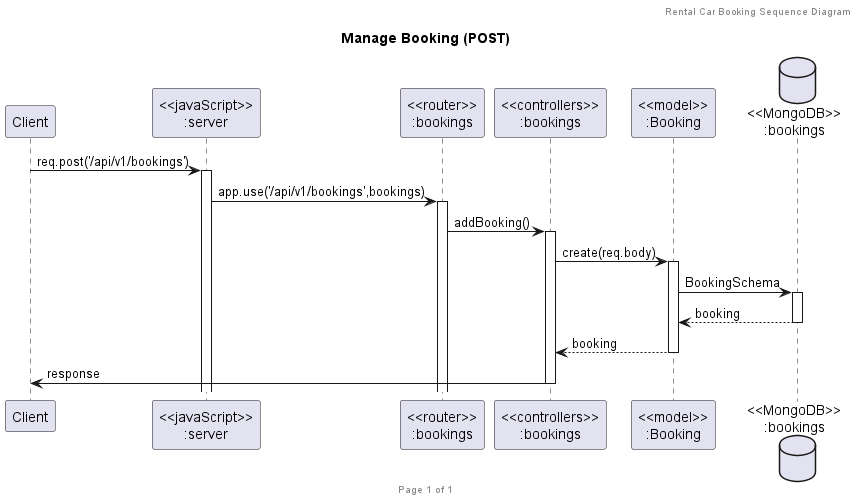

The diagram above was rendered by PlantUML. Its source (embedded in the PNG):
@startuml Manage Booking (POST)

header Rental Car Booking Sequence Diagram
footer Page %page% of %lastpage%
title "Manage Booking (POST)"

participant "Client" as client
participant "<<javaScript>>\n:server" as server
participant "<<router>>\n:bookings" as routerBookings
participant "<<controllers>>\n:bookings" as controllersBookings
participant "<<model>>\n:Booking" as modelBooking
database "<<MongoDB>>\n:bookings" as BookingsDatabase

client->server ++:req.post('/api/v1/bookings')
server->routerBookings ++:app.use('/api/v1/bookings',bookings)
routerBookings -> controllersBookings ++:addBooking()
controllersBookings->modelBooking ++:create(req.body)
modelBooking ->BookingsDatabase ++: BookingSchema
BookingsDatabase --> modelBooking --: booking
controllersBookings <-- modelBooking --:booking
controllersBookings->client --:response

@enduml